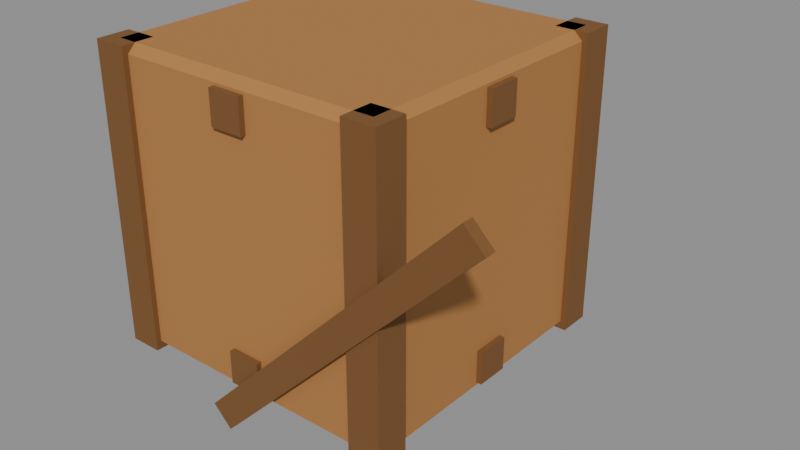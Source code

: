 # Source: prop_crate.blend  (saved by Blender 5.2.45; exported with 4.5.12 LTS)
import bpy
from mathutils import Matrix  # noqa: F401  (used for matrix-valued properties, if any)

bpy.ops.wm.read_factory_settings(use_empty=True)
scene = bpy.context.scene
scene.name = 'Scene'

# ---- materials (node trees are filled in below, after node groups)
mat_crate = bpy.data.materials.new('crate')
mat_crate.diffuse_color = (0.4342, 0.1946, 0.05448, 1.0)
mat_plank = bpy.data.materials.new('plank')
mat_plank.diffuse_color = (0.1946, 0.08438, 0.02122, 1.0)

# ---- material node trees
mat_crate.use_nodes = True; mat_crate.node_tree.nodes.clear()
_N = mat_crate.node_tree.nodes; _L = mat_crate.node_tree.links
n0 = _N.new('ShaderNodeBsdfPrincipled'); n0.name = 'Principled BSDF'; n0.location = (10, 300)
n0.inputs[0].default_value = (0.4342, 0.1946, 0.05448, 1.0)
n0.inputs[2].default_value = 0.85
n0.inputs[10].default_value = 0.005
n1 = _N.new('ShaderNodeOutputMaterial'); n1.name = 'Material Output'; n1.location = (300, 300)
_L.new(n0.outputs[0], n1.inputs[0])
n1.is_active_output = True
mat_plank.use_nodes = True; mat_plank.node_tree.nodes.clear()
_N = mat_plank.node_tree.nodes; _L = mat_plank.node_tree.links
n0 = _N.new('ShaderNodeBsdfPrincipled'); n0.name = 'Principled BSDF'; n0.location = (10, 300)
n0.inputs[0].default_value = (0.1946, 0.08438, 0.02122, 1.0)
n0.inputs[2].default_value = 0.85
n0.inputs[10].default_value = 0.005
n1 = _N.new('ShaderNodeOutputMaterial'); n1.name = 'Material Output'; n1.location = (300, 300)
_L.new(n0.outputs[0], n1.inputs[0])
n1.is_active_output = True

# ---- meshes
me_crate = bpy.data.meshes.new('crate')
me_crate.from_pydata([(-0.255, -0.255, 0.0), (-0.255, -0.255, 0.0), (-0.255, -0.255, 0.0), (-0.255, -0.255, 0.0), (-0.255, -0.27, 0.015), (-0.255, -0.27, 0.015), (-0.255, -0.27, 0.015), (-0.255, -0.27, 0.015), (-0.27, -0.255, 0.015), (-0.27, -0.255, 0.015), (-0.27, -0.255, 0.015), (-0.27, -0.255, 0.015), (-0.255, -0.27, 0.525), (-0.255, -0.27, 0.525), (-0.255, -0.27, 0.525), (-0.255, -0.27, 0.525), (-0.255, -0.255, 0.54), (-0.255, -0.255, 0.54), (-0.255, -0.255, 0.54), (-0.255, -0.255, 0.54), (-0.27, -0.255, 0.525), (-0.27, -0.255, 0.525), (-0.27, -0.255, 0.525), (-0.27, -0.255, 0.525), (-0.255, 0.255, 0.0), (-0.255, 0.255, 0.0), (-0.255, 0.255, 0.0), (-0.255, 0.255, 0.0), (-0.27, 0.255, 0.015), (-0.27, 0.255, 0.015), (-0.27, 0.255, 0.015), (-0.27, 0.255, 0.015), (-0.255, 0.27, 0.015), (-0.255, 0.27, 0.015), (-0.255, 0.27, 0.015), (-0.255, 0.27, 0.015), (-0.255, 0.255, 0.54), (-0.255, 0.255, 0.54), (-0.255, 0.255, 0.54), (-0.255, 0.255, 0.54), (-0.255, 0.27, 0.525), (-0.255, 0.27, 0.525), (-0.255, 0.27, 0.525), (-0.255, 0.27, 0.525), (-0.27, 0.255, 0.525), (-0.27, 0.255, 0.525), (-0.27, 0.255, 0.525), (-0.27, 0.255, 0.525), (0.255, -0.255, 0.0), (0.255, -0.255, 0.0), (0.255, -0.255, 0.0), (0.255, -0.255, 0.0), (0.27, -0.255, 0.015), (0.27, -0.255, 0.015), (0.27, -0.255, 0.015), (0.27, -0.255, 0.015), (0.255, -0.27, 0.015), (0.255, -0.27, 0.015), (0.255, -0.27, 0.015), (0.255, -0.27, 0.015), (0.255, -0.255, 0.54), (0.255, -0.255, 0.54), (0.255, -0.255, 0.54), (0.255, -0.255, 0.54), (0.255, -0.27, 0.525), (0.255, -0.27, 0.525), (0.255, -0.27, 0.525), (0.255, -0.27, 0.525), (0.27, -0.255, 0.525), (0.27, -0.255, 0.525), (0.27, -0.255, 0.525), (0.27, -0.255, 0.525), (0.255, 0.255, 0.0), (0.255, 0.255, 0.0), (0.255, 0.255, 0.0), (0.255, 0.255, 0.0), (0.255, 0.27, 0.015), (0.255, 0.27, 0.015), (0.255, 0.27, 0.015), (0.255, 0.27, 0.015), (0.27, 0.255, 0.015), (0.27, 0.255, 0.015), (0.27, 0.255, 0.015), (0.27, 0.255, 0.015), (0.255, 0.255, 0.54), (0.255, 0.255, 0.54), (0.255, 0.255, 0.54), (0.255, 0.255, 0.54), (0.27, 0.255, 0.525), (0.27, 0.255, 0.525), (0.27, 0.255, 0.525), (0.27, 0.255, 0.525), (0.255, 0.27, 0.525), (0.255, 0.27, 0.525), (0.255, 0.27, 0.525), (0.255, 0.27, 0.525)], [], [(2, 6, 8), (14, 18, 20), (26, 28, 34), (38, 42, 44), (50, 52, 58), (62, 66, 68), (74, 78, 80), (86, 88, 94), (27, 3, 10), (27, 10, 30), (7, 15, 21), (7, 21, 9), (19, 39, 46), (19, 46, 22), (43, 35, 29), (43, 29, 45), (72, 24, 33), (72, 33, 77), (36, 84, 93), (36, 93, 41), (89, 81, 79), (89, 79, 95), (51, 75, 82), (51, 82, 54), (87, 63, 70), (87, 70, 90), (67, 59, 53), (67, 53, 69), (0, 48, 57), (0, 57, 5), (60, 16, 13), (60, 13, 65), (25, 73, 49), (25, 49, 1), (11, 23, 47), (11, 47, 31), (56, 64, 12), (56, 12, 4), (85, 37, 17), (85, 17, 61), (32, 40, 92), (32, 92, 76), (83, 91, 71), (83, 71, 55)])
me_crate.polygons.foreach_set('use_smooth', [1, 0, 0, 0, 0, 0, 1, 0, 0, 0, 0, 0, 0, 0, 0, 0, 0, 0, 0, 0, 0, 0, 0, 0, 0, 0, 0, 0, 0, 0, 0, 0, 0, 0, 0, 0, 0, 0, 0, 0, 0, 0, 0, 0])
me_crate.materials.append(mat_crate)
me_crate.update()
me_crate.normals_split_custom_set([tuple(v) for v in zip(*[iter([-0.5774, -0.5774, -0.5773, -0.5774, -0.5774, -0.5773, -0.5774, -0.5774, -0.5773, -0.5774, -0.5773, 0.5773, -0.5774, -0.5773, 0.5773, -0.5774, -0.5773, 0.5773, -0.5774, 0.5774, -0.5773, -0.5774, 0.5774, -0.5773, -0.5774, 0.5774, -0.5773, -0.5774, 0.5773, 0.5773, -0.5774, 0.5773, 0.5773, -0.5774, 0.5773, 0.5773, 0.5774, -0.5774, -0.5773, 0.5774, -0.5774, -0.5773, 0.5774, -0.5774, -0.5773, 0.5774, -0.5773, 0.5773, 0.5774, -0.5773, 0.5773, 0.5774, -0.5773, 0.5773, 0.5774, 0.5774, -0.5773, 0.5774, 0.5774, -0.5773, 0.5774, 0.5774, -0.5773, 0.5774, 0.5773, 0.5773, 0.5774, 0.5773, 0.5773, 0.5774, 0.5773, 0.5773, -0.7071, 0.0, -0.7071, -0.7071, 0.0, -0.7071, -0.7071, 0.0, -0.7071, -0.7071, 3.96e-08, -0.7071, -0.7071, 3.96e-08, -0.7071, -0.7071, 3.96e-08, -0.7071, -0.7071, -0.7071, 0.0, -0.7071, -0.7071, 0.0, -0.7071, -0.7071, 0.0, -0.7071, -0.7071, 0.0, -0.7071, -0.7071, 0.0, -0.7071, -0.7071, 0.0, -0.7071, 0.0, 0.7071, -0.7071, 0.0, 0.7071, -0.7071, 0.0, 0.7071, -0.7071, 0.0, 0.7071, -0.7071, 0.0, 0.7071, -0.7071, 0.0, 0.7071, -0.7071, 0.7071, 0.0, -0.7071, 0.7071, 0.0, -0.7071, 0.7071, 0.0, -0.7071, 0.7071, 0.0, -0.7071, 0.7071, 0.0, -0.7071, 0.7071, 0.0, 0.0, 0.7071, -0.7071, 0.0, 0.7071, -0.7071, 0.0, 0.7071, -0.7071, -1.345e-09, 0.7071, -0.7071, -1.345e-09, 0.7071, -0.7071, -1.345e-09, 0.7071, -0.7071, 0.0, 0.7071, 0.7071, 0.0, 0.7071, 0.7071, 0.0, 0.7071, 0.7071, 0.0, 0.7071, 0.7071, 0.0, 0.7071, 0.7071, 0.0, 0.7071, 0.7071, 0.7071, 0.7071, 0.0, 0.7071, 0.7071, 0.0, 0.7071, 0.7071, 0.0, 0.7071, 0.7071, 0.0, 0.7071, 0.7071, 0.0, 0.7071, 0.7071, 0.0, 0.7071, 0.0, -0.7071, 0.7071, 0.0, -0.7071, 0.7071, 0.0, -0.7071, 0.7071, -3.96e-08, -0.7071, 0.7071, -3.96e-08, -0.7071, 0.7071, -3.96e-08, -0.7071, 0.7071, 0.0, 0.7071, 0.7071, 0.0, 0.7071, 0.7071, 0.0, 0.7071, 0.7071, 0.0, 0.7071, 0.7071, 0.0, 0.7071, 0.7071, 0.0, 0.7071, 0.7071, -0.7071, 0.0, 0.7071, -0.7071, 0.0, 0.7071, -0.7071, 0.0, 0.7071, -0.7071, 0.0, 0.7071, -0.7071, 0.0, 0.7071, -0.7071, 0.0, 0.0, -0.7071, -0.7071, 0.0, -0.7071, -0.7071, 0.0, -0.7071, -0.7071, 1.345e-09, -0.7071, -0.7071, 1.345e-09, -0.7071, -0.7071, 1.345e-09, -0.7071, -0.7071, 0.0, -0.7071, 0.7071, 0.0, -0.7071, 0.7071, 0.0, -0.7071, 0.7071, 0.0, -0.7071, 0.7071, 0.0, -0.7071, 0.7071, 0.0, -0.7071, 0.7071, 0.0, 0.0, -1.0, 0.0, 0.0, -1.0, 0.0, 0.0, -1.0, 0.0, 0.0, -1.0, 0.0, 0.0, -1.0, 0.0, 0.0, -1.0, -1.0, 0.0, 0.0, -1.0, 0.0, 0.0, -1.0, 0.0, 0.0, -1.0, 0.0, 0.0, -1.0, 0.0, 0.0, -1.0, 0.0, 0.0, 0.0, -1.0, 0.0, 0.0, -1.0, 0.0, 0.0, -1.0, 0.0, 0.0, -1.0, 0.0, 0.0, -1.0, 0.0, 0.0, -1.0, 0.0, 0.0, 0.0, 1.0, 0.0, 0.0, 1.0, 0.0, 0.0, 1.0, 0.0, 0.0, 1.0, 0.0, 0.0, 1.0, 0.0, 0.0, 1.0, 0.0, 1.0, 0.0, 0.0, 1.0, 0.0, 0.0, 1.0, 0.0, 0.0, 1.0, 0.0, 0.0, 1.0, 0.0, 0.0, 1.0, 0.0, 1.0, 0.0, 0.0, 1.0, 0.0, 0.0, 1.0, 0.0, 0.0, 1.0, 0.0, 0.0, 1.0, 0.0, 0.0, 1.0, 0.0, 0.0])] * 3)])
me_diag = bpy.data.meshes.new('diag')
me_diag.from_pydata([(-0.07425, -0.285, -0.03889), (-0.07425, -0.285, -0.03889), (-0.07425, -0.285, -0.03889), (0.4207, -0.285, 0.4561), (0.4207, -0.285, 0.4561), (0.4207, -0.285, 0.4561), (-0.07425, -0.265, -0.03889), (-0.07425, -0.265, -0.03889), (-0.07425, -0.265, -0.03889), (0.4207, -0.265, 0.4561), (0.4207, -0.265, 0.4561), (0.4207, -0.265, 0.4561), (-0.03889, -0.285, -0.07425), (-0.03889, -0.285, -0.07425), (-0.03889, -0.285, -0.07425), (0.4561, -0.285, 0.4207), (0.4561, -0.285, 0.4207), (0.4561, -0.285, 0.4207), (-0.03889, -0.265, -0.07425), (-0.03889, -0.265, -0.07425), (-0.03889, -0.265, -0.07425), (0.4561, -0.265, 0.4207), (0.4561, -0.265, 0.4207), (0.4561, -0.265, 0.4207)], [], [(1, 5, 11), (1, 11, 7), (6, 9, 21), (6, 21, 18), (19, 23, 17), (19, 17, 13), (12, 15, 3), (12, 3, 0), (8, 20, 14), (8, 14, 2), (22, 10, 4), (22, 4, 16)])
me_diag.materials.append(mat_plank)
me_diag.update()
me_diag.normals_split_custom_set([tuple(v) for v in zip(*[iter([-0.7071, 0.0, 0.7071, -0.7071, 0.0, 0.7071, -0.7071, 0.0, 0.7071, -0.7071, 0.0, 0.7071, -0.7071, 0.0, 0.7071, -0.7071, 0.0, 0.7071, 0.0, 1.0, -1.064e-07, 0.0, 1.0, -1.064e-07, 0.0, 1.0, -1.064e-07, 0.0, 1.0, 0.0, 0.0, 1.0, 0.0, 0.0, 1.0, 0.0, 0.7071, 0.0, -0.7071, 0.7071, 0.0, -0.7071, 0.7071, 0.0, -0.7071, 0.7071, 0.0, -0.7071, 0.7071, 0.0, -0.7071, 0.7071, 0.0, -0.7071, 0.0, -1.0, 5.322e-08, 0.0, -1.0, 5.322e-08, 0.0, -1.0, 5.322e-08, 0.0, -1.0, 0.0, 0.0, -1.0, 0.0, 0.0, -1.0, 0.0, -0.7071, 0.0, -0.7071, -0.7071, 0.0, -0.7071, -0.7071, 0.0, -0.7071, -0.7071, 0.0, -0.7071, -0.7071, 0.0, -0.7071, -0.7071, 0.0, -0.7071, 0.7071, 0.0, 0.7071, 0.7071, 0.0, 0.7071, 0.7071, 0.0, 0.7071, 0.7071, 0.0, 0.7071, 0.7071, 0.0, 0.7071, 0.7071, 0.0, 0.7071])] * 3)])
me_edge = bpy.data.meshes.new('edge')
me_edge.from_pydata([(-0.28, -0.03, 0.02), (-0.28, -0.03, 0.02), (-0.28, -0.03, 0.02), (-0.28, -0.03, 0.08), (-0.28, -0.03, 0.08), (-0.28, -0.03, 0.08), (-0.28, 0.03, 0.02), (-0.28, 0.03, 0.02), (-0.28, 0.03, 0.02), (-0.28, 0.03, 0.08), (-0.28, 0.03, 0.08), (-0.28, 0.03, 0.08), (0.28, -0.03, 0.02), (0.28, -0.03, 0.02), (0.28, -0.03, 0.02), (0.28, -0.03, 0.08), (0.28, -0.03, 0.08), (0.28, -0.03, 0.08), (0.28, 0.03, 0.02), (0.28, 0.03, 0.02), (0.28, 0.03, 0.02), (0.28, 0.03, 0.08), (0.28, 0.03, 0.08), (0.28, 0.03, 0.08)], [], [(2, 5, 11), (2, 11, 8), (6, 9, 21), (6, 21, 18), (20, 23, 17), (20, 17, 14), (12, 15, 3), (12, 3, 0), (7, 19, 13), (7, 13, 1), (22, 10, 4), (22, 4, 16)])
me_edge.materials.append(mat_plank)
me_edge.update()
me_edge.normals_split_custom_set([tuple(v) for v in zip(*[iter([-1.0, 0.0, 0.0, -1.0, 0.0, 0.0, -1.0, 0.0, 0.0, -1.0, 0.0, 0.0, -1.0, 0.0, 0.0, -1.0, 0.0, 0.0, 0.0, 1.0, 0.0, 0.0, 1.0, 0.0, 0.0, 1.0, 0.0, 0.0, 1.0, 0.0, 0.0, 1.0, 0.0, 0.0, 1.0, 0.0, 1.0, 0.0, 0.0, 1.0, 0.0, 0.0, 1.0, 0.0, 0.0, 1.0, 0.0, 0.0, 1.0, 0.0, 0.0, 1.0, 0.0, 0.0, 0.0, -1.0, 0.0, 0.0, -1.0, 0.0, 0.0, -1.0, 0.0, 0.0, -1.0, 0.0, 0.0, -1.0, 0.0, 0.0, -1.0, 0.0, 0.0, 0.0, -1.0, 0.0, 0.0, -1.0, 0.0, 0.0, -1.0, 0.0, 0.0, -1.0, 0.0, 0.0, -1.0, 0.0, 0.0, -1.0, 0.0, 0.0, 1.0, 0.0, 0.0, 1.0, 0.0, 0.0, 1.0, 0.0, 0.0, 1.0, 0.0, 0.0, 1.0, 0.0, 0.0, 1.0])] * 3)])
me_edge_001 = bpy.data.meshes.new('edge.001')
me_edge_001.from_pydata([(-0.03, -0.28, 0.02), (-0.03, -0.28, 0.02), (-0.03, -0.28, 0.02), (-0.03, -0.28, 0.08), (-0.03, -0.28, 0.08), (-0.03, -0.28, 0.08), (-0.03, 0.28, 0.02), (-0.03, 0.28, 0.02), (-0.03, 0.28, 0.02), (-0.03, 0.28, 0.08), (-0.03, 0.28, 0.08), (-0.03, 0.28, 0.08), (0.03, -0.28, 0.02), (0.03, -0.28, 0.02), (0.03, -0.28, 0.02), (0.03, -0.28, 0.08), (0.03, -0.28, 0.08), (0.03, -0.28, 0.08), (0.03, 0.28, 0.02), (0.03, 0.28, 0.02), (0.03, 0.28, 0.02), (0.03, 0.28, 0.08), (0.03, 0.28, 0.08), (0.03, 0.28, 0.08)], [], [(2, 5, 11), (2, 11, 8), (6, 9, 21), (6, 21, 18), (20, 23, 17), (20, 17, 14), (12, 15, 3), (12, 3, 0), (7, 19, 13), (7, 13, 1), (22, 10, 4), (22, 4, 16)])
me_edge_001.materials.append(mat_plank)
me_edge_001.update()
me_edge_001.normals_split_custom_set([tuple(v) for v in zip(*[iter([-1.0, 0.0, 0.0, -1.0, 0.0, 0.0, -1.0, 0.0, 0.0, -1.0, 0.0, 0.0, -1.0, 0.0, 0.0, -1.0, 0.0, 0.0, 0.0, 1.0, 0.0, 0.0, 1.0, 0.0, 0.0, 1.0, 0.0, 0.0, 1.0, 0.0, 0.0, 1.0, 0.0, 0.0, 1.0, 0.0, 1.0, 0.0, 0.0, 1.0, 0.0, 0.0, 1.0, 0.0, 0.0, 1.0, 0.0, 0.0, 1.0, 0.0, 0.0, 1.0, 0.0, 0.0, 0.0, -1.0, 0.0, 0.0, -1.0, 0.0, 0.0, -1.0, 0.0, 0.0, -1.0, 0.0, 0.0, -1.0, 0.0, 0.0, -1.0, 0.0, 0.0, 0.0, -1.0, 0.0, 0.0, -1.0, 0.0, 0.0, -1.0, 0.0, 0.0, -1.0, 0.0, 0.0, -1.0, 0.0, 0.0, -1.0, 0.0, 0.0, 1.0, 0.0, 0.0, 1.0, 0.0, 0.0, 1.0, 0.0, 0.0, 1.0, 0.0, 0.0, 1.0, 0.0, 0.0, 1.0])] * 3)])
me_edge_002 = bpy.data.meshes.new('edge.002')
me_edge_002.from_pydata([(-0.28, -0.03, 0.46), (-0.28, -0.03, 0.46), (-0.28, -0.03, 0.46), (-0.28, -0.03, 0.52), (-0.28, -0.03, 0.52), (-0.28, -0.03, 0.52), (-0.28, 0.03, 0.46), (-0.28, 0.03, 0.46), (-0.28, 0.03, 0.46), (-0.28, 0.03, 0.52), (-0.28, 0.03, 0.52), (-0.28, 0.03, 0.52), (0.28, -0.03, 0.46), (0.28, -0.03, 0.46), (0.28, -0.03, 0.46), (0.28, -0.03, 0.52), (0.28, -0.03, 0.52), (0.28, -0.03, 0.52), (0.28, 0.03, 0.46), (0.28, 0.03, 0.46), (0.28, 0.03, 0.46), (0.28, 0.03, 0.52), (0.28, 0.03, 0.52), (0.28, 0.03, 0.52)], [], [(2, 5, 11), (2, 11, 8), (6, 9, 21), (6, 21, 18), (20, 23, 17), (20, 17, 14), (12, 15, 3), (12, 3, 0), (7, 19, 13), (7, 13, 1), (22, 10, 4), (22, 4, 16)])
me_edge_002.materials.append(mat_plank)
me_edge_002.update()
me_edge_002.normals_split_custom_set([tuple(v) for v in zip(*[iter([-1.0, 0.0, 0.0, -1.0, 0.0, 0.0, -1.0, 0.0, 0.0, -1.0, 0.0, 0.0, -1.0, 0.0, 0.0, -1.0, 0.0, 0.0, 0.0, 1.0, 0.0, 0.0, 1.0, 0.0, 0.0, 1.0, 0.0, 0.0, 1.0, 0.0, 0.0, 1.0, 0.0, 0.0, 1.0, 0.0, 1.0, 0.0, 0.0, 1.0, 0.0, 0.0, 1.0, 0.0, 0.0, 1.0, 0.0, 0.0, 1.0, 0.0, 0.0, 1.0, 0.0, 0.0, 0.0, -1.0, 0.0, 0.0, -1.0, 0.0, 0.0, -1.0, 0.0, 0.0, -1.0, 0.0, 0.0, -1.0, 0.0, 0.0, -1.0, 0.0, 0.0, 0.0, -1.0, 0.0, 0.0, -1.0, 0.0, 0.0, -1.0, 0.0, 0.0, -1.0, 0.0, 0.0, -1.0, 0.0, 0.0, -1.0, 0.0, 0.0, 1.0, 0.0, 0.0, 1.0, 0.0, 0.0, 1.0, 0.0, 0.0, 1.0, 0.0, 0.0, 1.0, 0.0, 0.0, 1.0])] * 3)])
me_edge_003 = bpy.data.meshes.new('edge.003')
me_edge_003.from_pydata([(-0.03, -0.28, 0.46), (-0.03, -0.28, 0.46), (-0.03, -0.28, 0.46), (-0.03, -0.28, 0.52), (-0.03, -0.28, 0.52), (-0.03, -0.28, 0.52), (-0.03, 0.28, 0.46), (-0.03, 0.28, 0.46), (-0.03, 0.28, 0.46), (-0.03, 0.28, 0.52), (-0.03, 0.28, 0.52), (-0.03, 0.28, 0.52), (0.03, -0.28, 0.46), (0.03, -0.28, 0.46), (0.03, -0.28, 0.46), (0.03, -0.28, 0.52), (0.03, -0.28, 0.52), (0.03, -0.28, 0.52), (0.03, 0.28, 0.46), (0.03, 0.28, 0.46), (0.03, 0.28, 0.46), (0.03, 0.28, 0.52), (0.03, 0.28, 0.52), (0.03, 0.28, 0.52)], [], [(2, 5, 11), (2, 11, 8), (6, 9, 21), (6, 21, 18), (20, 23, 17), (20, 17, 14), (12, 15, 3), (12, 3, 0), (7, 19, 13), (7, 13, 1), (22, 10, 4), (22, 4, 16)])
me_edge_003.materials.append(mat_plank)
me_edge_003.update()
me_edge_003.normals_split_custom_set([tuple(v) for v in zip(*[iter([-1.0, 0.0, 0.0, -1.0, 0.0, 0.0, -1.0, 0.0, 0.0, -1.0, 0.0, 0.0, -1.0, 0.0, 0.0, -1.0, 0.0, 0.0, 0.0, 1.0, 0.0, 0.0, 1.0, 0.0, 0.0, 1.0, 0.0, 0.0, 1.0, 0.0, 0.0, 1.0, 0.0, 0.0, 1.0, 0.0, 1.0, 0.0, 0.0, 1.0, 0.0, 0.0, 1.0, 0.0, 0.0, 1.0, 0.0, 0.0, 1.0, 0.0, 0.0, 1.0, 0.0, 0.0, 0.0, -1.0, 0.0, 0.0, -1.0, 0.0, 0.0, -1.0, 0.0, 0.0, -1.0, 0.0, 0.0, -1.0, 0.0, 0.0, -1.0, 0.0, 0.0, 0.0, -1.0, 0.0, 0.0, -1.0, 0.0, 0.0, -1.0, 0.0, 0.0, -1.0, 0.0, 0.0, -1.0, 0.0, 0.0, -1.0, 0.0, 0.0, 1.0, 0.0, 0.0, 1.0, 0.0, 0.0, 1.0, 0.0, 0.0, 1.0, 0.0, 0.0, 1.0, 0.0, 0.0, 1.0])] * 3)])
me_post = bpy.data.meshes.new('post')
me_post.from_pydata([(0.22, 0.22, 0.0), (0.22, 0.22, 0.0), (0.22, 0.22, 0.0), (0.22, 0.22, 0.54), (0.22, 0.22, 0.54), (0.22, 0.22, 0.54), (0.22, 0.28, 0.0), (0.22, 0.28, 0.0), (0.22, 0.28, 0.0), (0.22, 0.28, 0.54), (0.22, 0.28, 0.54), (0.22, 0.28, 0.54), (0.28, 0.22, 0.0), (0.28, 0.22, 0.0), (0.28, 0.22, 0.0), (0.28, 0.22, 0.54), (0.28, 0.22, 0.54), (0.28, 0.22, 0.54), (0.28, 0.28, 0.0), (0.28, 0.28, 0.0), (0.28, 0.28, 0.0), (0.28, 0.28, 0.54), (0.28, 0.28, 0.54), (0.28, 0.28, 0.54)], [], [(2, 5, 11), (2, 11, 8), (6, 9, 21), (6, 21, 18), (20, 23, 17), (20, 17, 14), (12, 15, 3), (12, 3, 0), (7, 19, 13), (7, 13, 1), (22, 10, 4), (22, 4, 16)])
me_post.materials.append(mat_plank)
me_post.update()
me_post.normals_split_custom_set([tuple(v) for v in zip(*[iter([-1.0, 0.0, 0.0, -1.0, 0.0, 0.0, -1.0, 0.0, 0.0, -1.0, 0.0, 0.0, -1.0, 0.0, 0.0, -1.0, 0.0, 0.0, 0.0, 1.0, 0.0, 0.0, 1.0, 0.0, 0.0, 1.0, 0.0, 0.0, 1.0, 0.0, 0.0, 1.0, 0.0, 0.0, 1.0, 0.0, 1.0, 0.0, 0.0, 1.0, 0.0, 0.0, 1.0, 0.0, 0.0, 1.0, 0.0, 0.0, 1.0, 0.0, 0.0, 1.0, 0.0, 0.0, 0.0, -1.0, 0.0, 0.0, -1.0, 0.0, 0.0, -1.0, 0.0, 0.0, -1.0, 0.0, 0.0, -1.0, 0.0, 0.0, -1.0, 0.0, 0.0, 0.0, -1.0, 0.0, 0.0, -1.0, 0.0, 0.0, -1.0, 0.0, 0.0, -1.0, 0.0, 0.0, -1.0, 0.0, 0.0, -1.0, 0.0, 0.0, 1.0, 0.0, 0.0, 1.0, 0.0, 0.0, 1.0, 0.0, 0.0, 1.0, 0.0, 0.0, 1.0, 0.0, 0.0, 1.0])] * 3)])
me_post_001 = bpy.data.meshes.new('post.001')
me_post_001.from_pydata([(0.22, -0.28, 0.0), (0.22, -0.28, 0.0), (0.22, -0.28, 0.0), (0.22, -0.28, 0.54), (0.22, -0.28, 0.54), (0.22, -0.28, 0.54), (0.22, -0.22, 0.0), (0.22, -0.22, 0.0), (0.22, -0.22, 0.0), (0.22, -0.22, 0.54), (0.22, -0.22, 0.54), (0.22, -0.22, 0.54), (0.28, -0.28, 0.0), (0.28, -0.28, 0.0), (0.28, -0.28, 0.0), (0.28, -0.28, 0.54), (0.28, -0.28, 0.54), (0.28, -0.28, 0.54), (0.28, -0.22, 0.0), (0.28, -0.22, 0.0), (0.28, -0.22, 0.0), (0.28, -0.22, 0.54), (0.28, -0.22, 0.54), (0.28, -0.22, 0.54)], [], [(2, 5, 11), (2, 11, 8), (6, 9, 21), (6, 21, 18), (20, 23, 17), (20, 17, 14), (12, 15, 3), (12, 3, 0), (7, 19, 13), (7, 13, 1), (22, 10, 4), (22, 4, 16)])
me_post_001.materials.append(mat_plank)
me_post_001.update()
me_post_001.normals_split_custom_set([tuple(v) for v in zip(*[iter([-1.0, 0.0, 0.0, -1.0, 0.0, 0.0, -1.0, 0.0, 0.0, -1.0, 0.0, 0.0, -1.0, 0.0, 0.0, -1.0, 0.0, 0.0, 0.0, 1.0, 0.0, 0.0, 1.0, 0.0, 0.0, 1.0, 0.0, 0.0, 1.0, 0.0, 0.0, 1.0, 0.0, 0.0, 1.0, 0.0, 1.0, 0.0, 0.0, 1.0, 0.0, 0.0, 1.0, 0.0, 0.0, 1.0, 0.0, 0.0, 1.0, 0.0, 0.0, 1.0, 0.0, 0.0, 0.0, -1.0, 0.0, 0.0, -1.0, 0.0, 0.0, -1.0, 0.0, 0.0, -1.0, 0.0, 0.0, -1.0, 0.0, 0.0, -1.0, 0.0, 0.0, 0.0, -1.0, 0.0, 0.0, -1.0, 0.0, 0.0, -1.0, 0.0, 0.0, -1.0, 0.0, 0.0, -1.0, 0.0, 0.0, -1.0, 0.0, 0.0, 1.0, 0.0, 0.0, 1.0, 0.0, 0.0, 1.0, 0.0, 0.0, 1.0, 0.0, 0.0, 1.0, 0.0, 0.0, 1.0])] * 3)])
me_post_002 = bpy.data.meshes.new('post.002')
me_post_002.from_pydata([(-0.28, 0.22, 0.0), (-0.28, 0.22, 0.0), (-0.28, 0.22, 0.0), (-0.28, 0.22, 0.54), (-0.28, 0.22, 0.54), (-0.28, 0.22, 0.54), (-0.28, 0.28, 0.0), (-0.28, 0.28, 0.0), (-0.28, 0.28, 0.0), (-0.28, 0.28, 0.54), (-0.28, 0.28, 0.54), (-0.28, 0.28, 0.54), (-0.22, 0.22, 0.0), (-0.22, 0.22, 0.0), (-0.22, 0.22, 0.0), (-0.22, 0.22, 0.54), (-0.22, 0.22, 0.54), (-0.22, 0.22, 0.54), (-0.22, 0.28, 0.0), (-0.22, 0.28, 0.0), (-0.22, 0.28, 0.0), (-0.22, 0.28, 0.54), (-0.22, 0.28, 0.54), (-0.22, 0.28, 0.54)], [], [(2, 5, 11), (2, 11, 8), (6, 9, 21), (6, 21, 18), (20, 23, 17), (20, 17, 14), (12, 15, 3), (12, 3, 0), (7, 19, 13), (7, 13, 1), (22, 10, 4), (22, 4, 16)])
me_post_002.materials.append(mat_plank)
me_post_002.update()
me_post_002.normals_split_custom_set([tuple(v) for v in zip(*[iter([-1.0, 0.0, 0.0, -1.0, 0.0, 0.0, -1.0, 0.0, 0.0, -1.0, 0.0, 0.0, -1.0, 0.0, 0.0, -1.0, 0.0, 0.0, 0.0, 1.0, 0.0, 0.0, 1.0, 0.0, 0.0, 1.0, 0.0, 0.0, 1.0, 0.0, 0.0, 1.0, 0.0, 0.0, 1.0, 0.0, 1.0, 0.0, 0.0, 1.0, 0.0, 0.0, 1.0, 0.0, 0.0, 1.0, 0.0, 0.0, 1.0, 0.0, 0.0, 1.0, 0.0, 0.0, 0.0, -1.0, 0.0, 0.0, -1.0, 0.0, 0.0, -1.0, 0.0, 0.0, -1.0, 0.0, 0.0, -1.0, 0.0, 0.0, -1.0, 0.0, 0.0, 0.0, -1.0, 0.0, 0.0, -1.0, 0.0, 0.0, -1.0, 0.0, 0.0, -1.0, 0.0, 0.0, -1.0, 0.0, 0.0, -1.0, 0.0, 0.0, 1.0, 0.0, 0.0, 1.0, 0.0, 0.0, 1.0, 0.0, 0.0, 1.0, 0.0, 0.0, 1.0, 0.0, 0.0, 1.0])] * 3)])
me_post_003 = bpy.data.meshes.new('post.003')
me_post_003.from_pydata([(-0.28, -0.28, 0.0), (-0.28, -0.28, 0.0), (-0.28, -0.28, 0.0), (-0.28, -0.28, 0.54), (-0.28, -0.28, 0.54), (-0.28, -0.28, 0.54), (-0.28, -0.22, 0.0), (-0.28, -0.22, 0.0), (-0.28, -0.22, 0.0), (-0.28, -0.22, 0.54), (-0.28, -0.22, 0.54), (-0.28, -0.22, 0.54), (-0.22, -0.28, 0.0), (-0.22, -0.28, 0.0), (-0.22, -0.28, 0.0), (-0.22, -0.28, 0.54), (-0.22, -0.28, 0.54), (-0.22, -0.28, 0.54), (-0.22, -0.22, 0.0), (-0.22, -0.22, 0.0), (-0.22, -0.22, 0.0), (-0.22, -0.22, 0.54), (-0.22, -0.22, 0.54), (-0.22, -0.22, 0.54)], [], [(2, 5, 11), (2, 11, 8), (6, 9, 21), (6, 21, 18), (20, 23, 17), (20, 17, 14), (12, 15, 3), (12, 3, 0), (7, 19, 13), (7, 13, 1), (22, 10, 4), (22, 4, 16)])
me_post_003.materials.append(mat_plank)
me_post_003.update()
me_post_003.normals_split_custom_set([tuple(v) for v in zip(*[iter([-1.0, 0.0, 0.0, -1.0, 0.0, 0.0, -1.0, 0.0, 0.0, -1.0, 0.0, 0.0, -1.0, 0.0, 0.0, -1.0, 0.0, 0.0, 0.0, 1.0, 0.0, 0.0, 1.0, 0.0, 0.0, 1.0, 0.0, 0.0, 1.0, 0.0, 0.0, 1.0, 0.0, 0.0, 1.0, 0.0, 1.0, 0.0, 0.0, 1.0, 0.0, 0.0, 1.0, 0.0, 0.0, 1.0, 0.0, 0.0, 1.0, 0.0, 0.0, 1.0, 0.0, 0.0, 0.0, -1.0, 0.0, 0.0, -1.0, 0.0, 0.0, -1.0, 0.0, 0.0, -1.0, 0.0, 0.0, -1.0, 0.0, 0.0, -1.0, 0.0, 0.0, 0.0, -1.0, 0.0, 0.0, -1.0, 0.0, 0.0, -1.0, 0.0, 0.0, -1.0, 0.0, 0.0, -1.0, 0.0, 0.0, -1.0, 0.0, 0.0, 1.0, 0.0, 0.0, 1.0, 0.0, 0.0, 1.0, 0.0, 0.0, 1.0, 0.0, 0.0, 1.0, 0.0, 0.0, 1.0])] * 3)])

# ---- objects
ob_crate = bpy.data.objects.new('crate', me_crate)
ob_diag = bpy.data.objects.new('diag', me_diag)
ob_edge = bpy.data.objects.new('edge', me_edge)
ob_edge_001 = bpy.data.objects.new('edge.001', me_edge_001)
ob_edge_002 = bpy.data.objects.new('edge.002', me_edge_002)
ob_edge_003 = bpy.data.objects.new('edge.003', me_edge_003)
ob_post = bpy.data.objects.new('post', me_post)
ob_post_001 = bpy.data.objects.new('post.001', me_post_001)
ob_post_002 = bpy.data.objects.new('post.002', me_post_002)
ob_post_003 = bpy.data.objects.new('post.003', me_post_003)

# ---- transforms, parenting, visibility, modifiers, constraints
ob_crate.location = (0.0, 0.0, 0.0)
ob_crate.rotation_mode = 'QUATERNION'
ob_crate.rotation_quaternion = (1.0, 0.0, 0.0, 0.0)
ob_diag.location = (0.0, 0.0, 0.0)
ob_diag.rotation_mode = 'QUATERNION'
ob_diag.rotation_quaternion = (1.0, 0.0, 0.0, 0.0)
ob_edge.location = (0.0, 0.0, 0.0)
ob_edge.rotation_mode = 'QUATERNION'
ob_edge.rotation_quaternion = (1.0, 0.0, 0.0, 0.0)
ob_edge_001.location = (0.0, 0.0, 0.0)
ob_edge_001.rotation_mode = 'QUATERNION'
ob_edge_001.rotation_quaternion = (1.0, 0.0, 0.0, 0.0)
ob_edge_002.location = (0.0, 0.0, 0.0)
ob_edge_002.rotation_mode = 'QUATERNION'
ob_edge_002.rotation_quaternion = (1.0, 0.0, 0.0, 0.0)
ob_edge_003.location = (0.0, 0.0, 0.0)
ob_edge_003.rotation_mode = 'QUATERNION'
ob_edge_003.rotation_quaternion = (1.0, 0.0, 0.0, 0.0)
ob_post.location = (0.0, 0.0, 0.0)
ob_post.rotation_mode = 'QUATERNION'
ob_post.rotation_quaternion = (1.0, 0.0, 0.0, 0.0)
ob_post_001.location = (0.0, 0.0, 0.0)
ob_post_001.rotation_mode = 'QUATERNION'
ob_post_001.rotation_quaternion = (1.0, 0.0, 0.0, 0.0)
ob_post_002.location = (0.0, 0.0, 0.0)
ob_post_002.rotation_mode = 'QUATERNION'
ob_post_002.rotation_quaternion = (1.0, 0.0, 0.0, 0.0)
ob_post_003.location = (0.0, 0.0, 0.0)
ob_post_003.rotation_mode = 'QUATERNION'
ob_post_003.rotation_quaternion = (1.0, 0.0, 0.0, 0.0)

# ---- collection membership
scene.collection.objects.link(ob_crate)
scene.collection.objects.link(ob_diag)
scene.collection.objects.link(ob_edge)
scene.collection.objects.link(ob_edge_001)
scene.collection.objects.link(ob_edge_002)
scene.collection.objects.link(ob_edge_003)
scene.collection.objects.link(ob_post)
scene.collection.objects.link(ob_post_001)
scene.collection.objects.link(ob_post_002)
scene.collection.objects.link(ob_post_003)

# ---- scene / render settings (as saved in the file)
scene.frame_start = 1; scene.frame_end = 250; scene.frame_set(1)
scene.render.engine = 'BLENDER_EEVEE_NEXT'
scene.render.bake_bias = 0.0
scene.render.bake_samples = 0
scene.render.compositor_device = 'GPU'
scene.eevee.use_volume_custom_range = False
scene.eevee.fast_gi_thickness_near = 0.1
scene.eevee.fast_gi_thickness_far = 0.0
scene.eevee.ray_tracing_options.screen_trace_thickness = 0.1
bpy.context.view_layer.update()

# ---- added for rendering (the .blend has no active camera and no usable light): camera, sun + grey world if the file has none
cam_auto = bpy.data.cameras.new('AutoCamera')
cam_auto.lens = 50.0
cam_auto.sensor_width = 36.0
cam_auto.clip_end = 1000.0
ob_auto_camera = bpy.data.objects.new('AutoCamera', cam_auto)
scene.collection.objects.link(ob_auto_camera)
ob_auto_camera.location = (1.11764, -1.23802, 1.05656)
ob_auto_camera.rotation_euler = (1.09748, -7.21219e-08, 0.694738)
scene.camera = ob_auto_camera
light_auto_sun = bpy.data.lights.new('AutoSun', 'SUN')
light_auto_sun.energy = 3.0
light_auto_sun.angle = 0.0523599
ob_auto_sun = bpy.data.objects.new('AutoSun', light_auto_sun)
scene.collection.objects.link(ob_auto_sun)
ob_auto_sun.rotation_euler = (0.872665, 0.174533, 0.523599)
if scene.world is None:
    world_auto = bpy.data.worlds.new('AutoWorld')
    world_auto.color = (0.3, 0.3, 0.3)
    scene.world = world_auto
bpy.context.view_layer.update()
